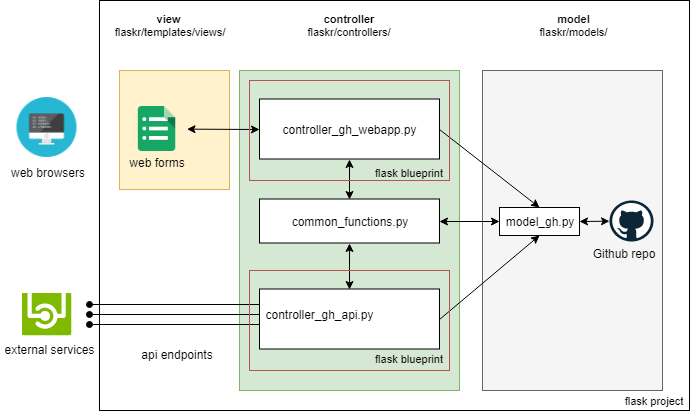

The diagram above was exported from draw.io. Its source (the exported page's mxGraphModel, read from the mxfile embedded in the PNG):
<mxGraphModel dx="840" dy="403" grid="1" gridSize="10" guides="1" tooltips="1" connect="1" arrows="1" fold="1" page="1" pageScale="1" pageWidth="826" pageHeight="1169" background="#ffffff" math="0" shadow="0">
  <root>
    <mxCell id="0" />
    <mxCell id="1" parent="0" />
    <mxCell id="tYoqQa3HHZHfCJUs-alH-159" value="" style="rounded=0;whiteSpace=wrap;html=1;fontSize=11;align=left;" parent="1" vertex="1">
      <mxGeometry x="100" y="10" width="590" height="410" as="geometry" />
    </mxCell>
    <mxCell id="3FisBvl0S3CEgMJpzKwe-5" value="" style="rounded=0;whiteSpace=wrap;html=1;fillColor=#d5e8d4;align=center;strokeColor=#82b366;" vertex="1" parent="1">
      <mxGeometry x="240" y="80" width="220" height="320" as="geometry" />
    </mxCell>
    <mxCell id="tYoqQa3HHZHfCJUs-alH-148" value="" style="rounded=0;whiteSpace=wrap;html=1;fillColor=#fff2cc;strokeColor=#d6b656;" parent="1" vertex="1">
      <mxGeometry x="120" y="80" width="110" height="119" as="geometry" />
    </mxCell>
    <mxCell id="tYoqQa3HHZHfCJUs-alH-147" value="" style="rounded=0;whiteSpace=wrap;html=1;fillColor=#f5f5f5;strokeColor=#666666;fontColor=#333333;" parent="1" vertex="1">
      <mxGeometry x="483" y="80" width="180" height="320" as="geometry" />
    </mxCell>
    <mxCell id="tYoqQa3HHZHfCJUs-alH-103" value="" style="rounded=0;whiteSpace=wrap;html=1;" parent="1" vertex="1">
      <mxGeometry x="260" y="208.5" width="180" height="44" as="geometry" />
    </mxCell>
    <mxCell id="tYoqQa3HHZHfCJUs-alH-104" value="" style="rounded=0;whiteSpace=wrap;html=1;" parent="1" vertex="1">
      <mxGeometry x="260" y="108.5" width="180" height="60" as="geometry" />
    </mxCell>
    <mxCell id="tYoqQa3HHZHfCJUs-alH-105" value="" style="rounded=0;whiteSpace=wrap;html=1;" parent="1" vertex="1">
      <mxGeometry x="260" y="298.5" width="180" height="60" as="geometry" />
    </mxCell>
    <mxCell id="tYoqQa3HHZHfCJUs-alH-116" value="" style="endArrow=classic;startArrow=classic;html=1;entryX=0.5;entryY=1;entryDx=0;entryDy=0;exitX=0.5;exitY=0;exitDx=0;exitDy=0;" parent="1" source="tYoqQa3HHZHfCJUs-alH-105" target="tYoqQa3HHZHfCJUs-alH-103" edge="1">
      <mxGeometry width="50" height="50" relative="1" as="geometry">
        <mxPoint x="290" y="308.5" as="sourcePoint" />
        <mxPoint x="340" y="258.5" as="targetPoint" />
      </mxGeometry>
    </mxCell>
    <mxCell id="tYoqQa3HHZHfCJUs-alH-117" value="" style="endArrow=classic;startArrow=classic;html=1;exitX=1;exitY=0.5;exitDx=0;exitDy=0;entryX=0;entryY=0.5;entryDx=0;entryDy=0;" parent="1" source="tYoqQa3HHZHfCJUs-alH-103" target="tYoqQa3HHZHfCJUs-alH-143" edge="1">
      <mxGeometry width="50" height="50" relative="1" as="geometry">
        <mxPoint x="400" y="258.5" as="sourcePoint" />
        <mxPoint x="600" y="348.5" as="targetPoint" />
      </mxGeometry>
    </mxCell>
    <mxCell id="tYoqQa3HHZHfCJUs-alH-118" value="web forms&lt;br&gt;" style="text;html=1;strokeColor=none;fillColor=none;align=center;verticalAlign=middle;whiteSpace=wrap;rounded=0;" parent="1" vertex="1">
      <mxGeometry x="113.5" y="162" width="88" height="20" as="geometry" />
    </mxCell>
    <mxCell id="tYoqQa3HHZHfCJUs-alH-120" value="api endpoints&lt;br&gt;" style="text;html=1;strokeColor=none;fillColor=none;align=center;verticalAlign=middle;whiteSpace=wrap;rounded=0;" parent="1" vertex="1">
      <mxGeometry x="137.5" y="353.5" width="80" height="20" as="geometry" />
    </mxCell>
    <mxCell id="tYoqQa3HHZHfCJUs-alH-122" value="&lt;span style=&quot;font-size: 11px&quot;&gt;&lt;b&gt;model&lt;/b&gt;&lt;br&gt;flaskr/models/&lt;br&gt;&lt;/span&gt;" style="text;html=1;strokeColor=none;fillColor=none;align=center;verticalAlign=middle;whiteSpace=wrap;rounded=0;fontSize=11;" parent="1" vertex="1">
      <mxGeometry x="483" y="10" width="181" height="49" as="geometry" />
    </mxCell>
    <mxCell id="tYoqQa3HHZHfCJUs-alH-123" value="controller_gh_api.py" style="text;html=1;strokeColor=none;fillColor=none;align=center;verticalAlign=middle;whiteSpace=wrap;rounded=0;" parent="1" vertex="1">
      <mxGeometry x="300" y="314" width="40" height="20" as="geometry" />
    </mxCell>
    <mxCell id="tYoqQa3HHZHfCJUs-alH-124" value="common_functions.py" style="text;html=1;strokeColor=none;fillColor=none;align=center;verticalAlign=middle;whiteSpace=wrap;rounded=0;" parent="1" vertex="1">
      <mxGeometry x="330" y="220.5" width="40" height="20" as="geometry" />
    </mxCell>
    <mxCell id="tYoqQa3HHZHfCJUs-alH-125" value="controller_gh_webapp.py" style="text;html=1;strokeColor=none;fillColor=none;align=center;verticalAlign=middle;whiteSpace=wrap;rounded=0;" parent="1" vertex="1">
      <mxGeometry x="330" y="128.5" width="40" height="20" as="geometry" />
    </mxCell>
    <mxCell id="tYoqQa3HHZHfCJUs-alH-133" value="" style="endArrow=classic;startArrow=classic;html=1;entryX=0.5;entryY=1;entryDx=0;entryDy=0;exitX=0.5;exitY=0;exitDx=0;exitDy=0;" parent="1" source="tYoqQa3HHZHfCJUs-alH-103" target="tYoqQa3HHZHfCJUs-alH-104" edge="1">
      <mxGeometry width="50" height="50" relative="1" as="geometry">
        <mxPoint x="80" y="308.5" as="sourcePoint" />
        <mxPoint x="130" y="258.5" as="targetPoint" />
      </mxGeometry>
    </mxCell>
    <mxCell id="tYoqQa3HHZHfCJUs-alH-134" value="controller&lt;br&gt;&lt;span style=&quot;font-weight: normal&quot;&gt;flaskr/controllers/&lt;/span&gt;&lt;br&gt;" style="text;html=1;strokeColor=none;fillColor=none;align=center;verticalAlign=middle;whiteSpace=wrap;rounded=0;fontStyle=1;fontSize=11;" parent="1" vertex="1">
      <mxGeometry x="250" y="10" width="200" height="49" as="geometry" />
    </mxCell>
    <mxCell id="tYoqQa3HHZHfCJUs-alH-139" value="" style="shape=image;html=1;verticalAlign=top;verticalLabelPosition=bottom;labelBackgroundColor=#ffffff;imageAspect=0;aspect=fixed;image=https://cdn0.iconfinder.com/data/icons/kameleon-free-pack-rounded/110/Coding-Html-128.png" parent="1" vertex="1">
      <mxGeometry x="17.5" y="107" width="60" height="60" as="geometry" />
    </mxCell>
    <mxCell id="tYoqQa3HHZHfCJUs-alH-140" value="" style="shape=image;html=1;verticalAlign=top;verticalLabelPosition=bottom;labelBackgroundColor=#ffffff;imageAspect=0;aspect=fixed;image=https://cdn1.iconfinder.com/data/icons/google_jfk_icons_by_carlosjj/128/forms.png" parent="1" vertex="1">
      <mxGeometry x="127.5" y="108.5" width="60" height="60" as="geometry" />
    </mxCell>
    <mxCell id="tYoqQa3HHZHfCJUs-alH-142" value="" style="endArrow=classic;startArrow=classic;html=1;entryX=0;entryY=0.5;entryDx=0;entryDy=0;" parent="1" source="tYoqQa3HHZHfCJUs-alH-140" target="tYoqQa3HHZHfCJUs-alH-104" edge="1">
      <mxGeometry width="50" height="50" relative="1" as="geometry">
        <mxPoint x="200" y="148.5" as="sourcePoint" />
        <mxPoint x="250" y="98.5" as="targetPoint" />
      </mxGeometry>
    </mxCell>
    <mxCell id="tYoqQa3HHZHfCJUs-alH-143" value="model_gh.py" style="rounded=0;whiteSpace=wrap;html=1;" parent="1" vertex="1">
      <mxGeometry x="500" y="217" width="80" height="28" as="geometry" />
    </mxCell>
    <mxCell id="tYoqQa3HHZHfCJUs-alH-144" value="" style="aspect=fixed;html=1;perimeter=none;align=center;shadow=0;dashed=0;image;fontSize=12;image=img/lib/mscae/API.svg;" parent="1" vertex="1">
      <mxGeometry x="22.5" y="302.5" width="50" height="43" as="geometry" />
    </mxCell>
    <mxCell id="tYoqQa3HHZHfCJUs-alH-149" value="view &lt;br style=&quot;font-size: 11px&quot;&gt;&lt;span style=&quot;font-weight: normal&quot;&gt;flaskr/templates/views/&lt;/span&gt;" style="text;html=1;strokeColor=none;fillColor=none;align=center;verticalAlign=middle;whiteSpace=wrap;rounded=0;fontStyle=1;fontSize=11;" parent="1" vertex="1">
      <mxGeometry x="110" y="10" width="120" height="49" as="geometry" />
    </mxCell>
    <mxCell id="tYoqQa3HHZHfCJUs-alH-154" value="" style="endArrow=classic;startArrow=classic;html=1;exitX=1;exitY=0.5;exitDx=0;exitDy=0;" parent="1" target="1tdV8wcAqMyDj6nGrBGG-8" edge="1" source="tYoqQa3HHZHfCJUs-alH-143">
      <mxGeometry width="50" height="50" relative="1" as="geometry">
        <mxPoint x="593" y="220" as="sourcePoint" />
        <mxPoint x="604" y="178" as="targetPoint" />
      </mxGeometry>
    </mxCell>
    <mxCell id="tYoqQa3HHZHfCJUs-alH-158" value="flask blueprint&lt;br&gt;" style="text;html=1;strokeColor=none;fillColor=none;align=center;verticalAlign=middle;whiteSpace=wrap;rounded=0;fontSize=11;" parent="1" vertex="1">
      <mxGeometry x="370" y="358.5" width="80" height="20" as="geometry" />
    </mxCell>
    <mxCell id="tYoqQa3HHZHfCJUs-alH-161" value="flask project" style="text;html=1;strokeColor=none;fillColor=none;align=center;verticalAlign=middle;whiteSpace=wrap;rounded=0;fontSize=11;" parent="1" vertex="1">
      <mxGeometry x="622" y="400" width="64" height="20" as="geometry" />
    </mxCell>
    <mxCell id="1tdV8wcAqMyDj6nGrBGG-4" value="" style="endArrow=none;html=1;entryX=0;entryY=0.25;entryDx=0;entryDy=0;strokeWidth=1;comic=0;startArrow=oval;startFill=1;" parent="1" target="tYoqQa3HHZHfCJUs-alH-105" edge="1">
      <mxGeometry width="50" height="50" relative="1" as="geometry">
        <mxPoint x="90" y="314" as="sourcePoint" />
        <mxPoint x="195" y="650" as="targetPoint" />
      </mxGeometry>
    </mxCell>
    <mxCell id="1tdV8wcAqMyDj6nGrBGG-5" value="" style="endArrow=none;html=1;strokeWidth=1;comic=0;startArrow=oval;startFill=1;" parent="1" edge="1">
      <mxGeometry width="50" height="50" relative="1" as="geometry">
        <mxPoint x="90" y="324" as="sourcePoint" />
        <mxPoint x="260" y="324" as="targetPoint" />
      </mxGeometry>
    </mxCell>
    <mxCell id="1tdV8wcAqMyDj6nGrBGG-6" value="" style="endArrow=none;html=1;strokeWidth=1;comic=0;startArrow=oval;startFill=1;" parent="1" edge="1">
      <mxGeometry width="50" height="50" relative="1" as="geometry">
        <mxPoint x="90" y="334" as="sourcePoint" />
        <mxPoint x="260" y="334" as="targetPoint" />
      </mxGeometry>
    </mxCell>
    <mxCell id="1tdV8wcAqMyDj6nGrBGG-8" value="" style="dashed=0;outlineConnect=0;html=1;align=center;labelPosition=center;verticalLabelPosition=bottom;verticalAlign=top;shape=mxgraph.weblogos.github" parent="1" vertex="1">
      <mxGeometry x="610" y="210" width="44" height="41" as="geometry" />
    </mxCell>
    <mxCell id="1tdV8wcAqMyDj6nGrBGG-10" value="web browsers&lt;br&gt;" style="text;html=1;strokeColor=none;fillColor=none;align=center;verticalAlign=middle;whiteSpace=wrap;rounded=0;" parent="1" vertex="1">
      <mxGeometry x="7.5" y="172" width="80" height="20" as="geometry" />
    </mxCell>
    <mxCell id="1tdV8wcAqMyDj6nGrBGG-11" value="external services" style="text;html=1;strokeColor=none;fillColor=none;align=center;verticalAlign=middle;whiteSpace=wrap;rounded=0;" parent="1" vertex="1">
      <mxGeometry x="1" y="348.5" width="99" height="20" as="geometry" />
    </mxCell>
    <mxCell id="3FisBvl0S3CEgMJpzKwe-1" value="" style="endArrow=classic;html=1;entryX=0.5;entryY=1;entryDx=0;entryDy=0;exitX=1;exitY=0.5;exitDx=0;exitDy=0;" edge="1" parent="1" source="tYoqQa3HHZHfCJUs-alH-105" target="tYoqQa3HHZHfCJUs-alH-143">
      <mxGeometry width="50" height="50" relative="1" as="geometry">
        <mxPoint x="430" y="350" as="sourcePoint" />
        <mxPoint x="480" y="300" as="targetPoint" />
      </mxGeometry>
    </mxCell>
    <mxCell id="3FisBvl0S3CEgMJpzKwe-2" value="" style="endArrow=classic;html=1;entryX=0.5;entryY=0;entryDx=0;entryDy=0;exitX=1;exitY=0.5;exitDx=0;exitDy=0;" edge="1" parent="1" source="tYoqQa3HHZHfCJUs-alH-104" target="tYoqQa3HHZHfCJUs-alH-143">
      <mxGeometry width="50" height="50" relative="1" as="geometry">
        <mxPoint x="510" y="180" as="sourcePoint" />
        <mxPoint x="560" y="130" as="targetPoint" />
      </mxGeometry>
    </mxCell>
    <mxCell id="3FisBvl0S3CEgMJpzKwe-3" value="" style="rounded=0;whiteSpace=wrap;html=1;fontSize=11;align=left;fillColor=none;strokeColor=#b85450;" vertex="1" parent="1">
      <mxGeometry x="250" y="90" width="200" height="100" as="geometry" />
    </mxCell>
    <mxCell id="tYoqQa3HHZHfCJUs-alH-156" value="" style="rounded=0;whiteSpace=wrap;html=1;fontSize=11;align=left;fillColor=none;strokeColor=#b85450;" parent="1" vertex="1">
      <mxGeometry x="250" y="280" width="200" height="100" as="geometry" />
    </mxCell>
    <mxCell id="3FisBvl0S3CEgMJpzKwe-4" value="flask blueprint&lt;br&gt;" style="text;html=1;strokeColor=none;fillColor=none;align=center;verticalAlign=middle;whiteSpace=wrap;rounded=0;fontSize=11;" vertex="1" parent="1">
      <mxGeometry x="370" y="172" width="80" height="20" as="geometry" />
    </mxCell>
    <mxCell id="3FisBvl0S3CEgMJpzKwe-6" value="Github repo&lt;br&gt;" style="text;html=1;strokeColor=none;fillColor=none;align=center;verticalAlign=middle;whiteSpace=wrap;rounded=0;" vertex="1" parent="1">
      <mxGeometry x="584" y="252.5" width="80" height="20" as="geometry" />
    </mxCell>
  </root>
</mxGraphModel>